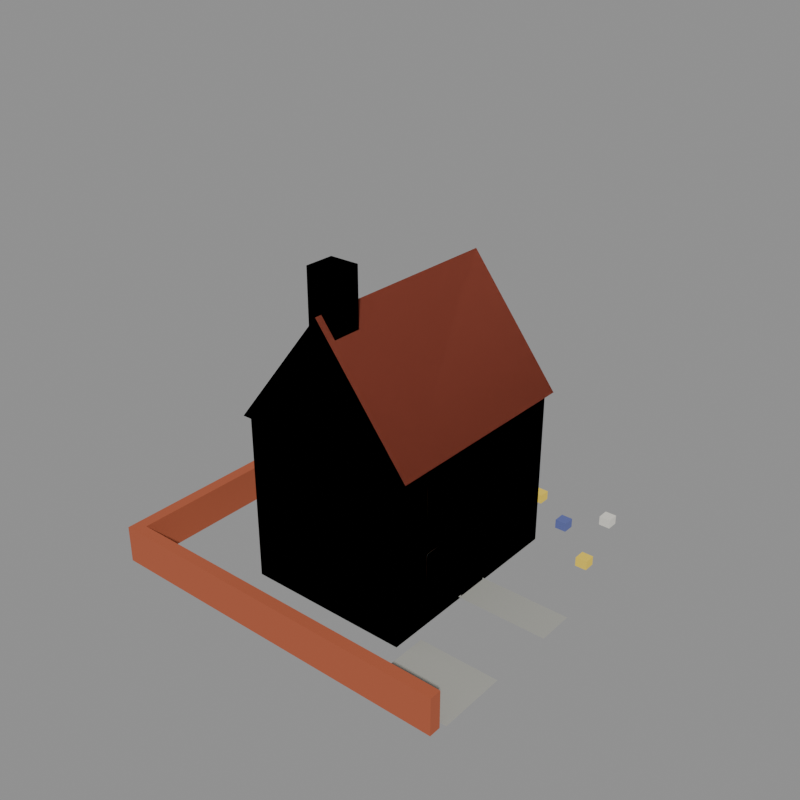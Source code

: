 # Source: house_006.blend  (saved by Blender 5.2.44; exported with 4.5.12 LTS)
import bpy
from mathutils import Matrix  # noqa: F401  (used for matrix-valued properties, if any)

bpy.ops.wm.read_factory_settings(use_empty=True)
scene = bpy.context.scene
scene.name = 'model'

# ---- collections
col_construction_0 = bpy.data.collections.new('construction_0'); scene.collection.children.link(col_construction_0)
col_construction_1 = bpy.data.collections.new('construction_1'); scene.collection.children.link(col_construction_1)
col_construction_2 = bpy.data.collections.new('construction_2'); scene.collection.children.link(col_construction_2)
col_complete = bpy.data.collections.new('complete'); scene.collection.children.link(col_complete)
col_reference = bpy.data.collections.new('reference'); scene.collection.children.link(col_reference)

# ---- materials (node trees are filled in below, after node groups)
mat_brick = bpy.data.materials.new('brick')
mat_brick.diffuse_color = (0.4339, 0.1005, 0.04323, 1.0)
mat_roof_tile = bpy.data.materials.new('roof_tile')
mat_roof_tile.diffuse_color = (0.2633, 0.05088, 0.02721, 1.0)
mat_cream = bpy.data.materials.new('cream')
mat_cream.diffuse_color = (0.7106, 0.5542, 0.2846, 1.0)
mat_wood_dark = bpy.data.materials.new('wood_dark')
mat_wood_dark.diffuse_color = (0.08898, 0.03631, 0.01341, 1.0)
mat_window_blue = bpy.data.materials.new('window_blue')
mat_window_blue.diffuse_color = (0.1193, 0.1473, 0.3931, 1.0)
mat_brick_dark = bpy.data.materials.new('brick_dark')
mat_brick_dark.diffuse_color = (0.233, 0.04696, 0.02198, 1.0)
mat_concrete = bpy.data.materials.new('concrete')
mat_concrete.diffuse_color = (0.3931, 0.3931, 0.3547, 1.0)
mat_signal_red = bpy.data.materials.new('signal_red')
mat_signal_red.diffuse_color = (0.6921, 0.01341, 0.01002, 1.0)
mat_lamp_yellow = bpy.data.materials.new('lamp_yellow')
mat_lamp_yellow.diffuse_color = (0.9551, 0.6921, 0.07324, 1.0)
mat_plaster_white = bpy.data.materials.new('plaster_white')
mat_plaster_white.diffuse_color = (0.7874, 0.7678, 0.6921, 1.0)

# ---- material node trees
mat_brick.use_nodes = True; mat_brick.node_tree.nodes.clear()
_N = mat_brick.node_tree.nodes; _L = mat_brick.node_tree.links
n0 = _N.new('ShaderNodeBsdfPrincipled'); n0.name = 'Principled BSDF'; n0.location = (-200, 100)
n0.inputs[0].default_value = (0.4339, 0.1005, 0.04323, 1.0)
n0.inputs[2].default_value = 1.0
n0.inputs[10].default_value = 0.005
n1 = _N.new('ShaderNodeOutputMaterial'); n1.name = 'Material Output'; n1.location = (200, 100)
_L.new(n0.outputs[0], n1.inputs[0])
n1.is_active_output = True
mat_roof_tile.use_nodes = True; mat_roof_tile.node_tree.nodes.clear()
_N = mat_roof_tile.node_tree.nodes; _L = mat_roof_tile.node_tree.links
n0 = _N.new('ShaderNodeBsdfPrincipled'); n0.name = 'Principled BSDF'; n0.location = (-200, 100)
n0.inputs[0].default_value = (0.2633, 0.05088, 0.02721, 1.0)
n0.inputs[2].default_value = 1.0
n0.inputs[10].default_value = 0.005
n1 = _N.new('ShaderNodeOutputMaterial'); n1.name = 'Material Output'; n1.location = (200, 100)
_L.new(n0.outputs[0], n1.inputs[0])
n1.is_active_output = True
mat_cream.use_nodes = True; mat_cream.node_tree.nodes.clear()
_N = mat_cream.node_tree.nodes; _L = mat_cream.node_tree.links
n0 = _N.new('ShaderNodeBsdfPrincipled'); n0.name = 'Principled BSDF'; n0.location = (-200, 100)
n0.inputs[0].default_value = (0.7106, 0.5542, 0.2846, 1.0)
n0.inputs[2].default_value = 1.0
n0.inputs[10].default_value = 0.005
n1 = _N.new('ShaderNodeOutputMaterial'); n1.name = 'Material Output'; n1.location = (200, 100)
_L.new(n0.outputs[0], n1.inputs[0])
n1.is_active_output = True
mat_wood_dark.use_nodes = True; mat_wood_dark.node_tree.nodes.clear()
_N = mat_wood_dark.node_tree.nodes; _L = mat_wood_dark.node_tree.links
n0 = _N.new('ShaderNodeBsdfPrincipled'); n0.name = 'Principled BSDF'; n0.location = (-200, 100)
n0.inputs[0].default_value = (0.08898, 0.03631, 0.01341, 1.0)
n0.inputs[2].default_value = 1.0
n0.inputs[10].default_value = 0.005
n1 = _N.new('ShaderNodeOutputMaterial'); n1.name = 'Material Output'; n1.location = (200, 100)
_L.new(n0.outputs[0], n1.inputs[0])
n1.is_active_output = True
mat_window_blue.use_nodes = True; mat_window_blue.node_tree.nodes.clear()
_N = mat_window_blue.node_tree.nodes; _L = mat_window_blue.node_tree.links
n0 = _N.new('ShaderNodeBsdfPrincipled'); n0.name = 'Principled BSDF'; n0.location = (-200, 100)
n0.inputs[0].default_value = (0.1193, 0.1473, 0.3931, 1.0)
n0.inputs[2].default_value = 1.0
n0.inputs[10].default_value = 0.005
n1 = _N.new('ShaderNodeOutputMaterial'); n1.name = 'Material Output'; n1.location = (200, 100)
_L.new(n0.outputs[0], n1.inputs[0])
n1.is_active_output = True
mat_brick_dark.use_nodes = True; mat_brick_dark.node_tree.nodes.clear()
_N = mat_brick_dark.node_tree.nodes; _L = mat_brick_dark.node_tree.links
n0 = _N.new('ShaderNodeBsdfPrincipled'); n0.name = 'Principled BSDF'; n0.location = (-200, 100)
n0.inputs[0].default_value = (0.233, 0.04696, 0.02198, 1.0)
n0.inputs[2].default_value = 1.0
n0.inputs[10].default_value = 0.005
n1 = _N.new('ShaderNodeOutputMaterial'); n1.name = 'Material Output'; n1.location = (200, 100)
_L.new(n0.outputs[0], n1.inputs[0])
n1.is_active_output = True
mat_concrete.use_nodes = True; mat_concrete.node_tree.nodes.clear()
_N = mat_concrete.node_tree.nodes; _L = mat_concrete.node_tree.links
n0 = _N.new('ShaderNodeBsdfPrincipled'); n0.name = 'Principled BSDF'; n0.location = (-200, 100)
n0.inputs[0].default_value = (0.3931, 0.3931, 0.3547, 1.0)
n0.inputs[2].default_value = 1.0
n0.inputs[10].default_value = 0.005
n1 = _N.new('ShaderNodeOutputMaterial'); n1.name = 'Material Output'; n1.location = (200, 100)
_L.new(n0.outputs[0], n1.inputs[0])
n1.is_active_output = True
mat_signal_red.use_nodes = True; mat_signal_red.node_tree.nodes.clear()
_N = mat_signal_red.node_tree.nodes; _L = mat_signal_red.node_tree.links
n0 = _N.new('ShaderNodeBsdfPrincipled'); n0.name = 'Principled BSDF'; n0.location = (-200, 100)
n0.inputs[0].default_value = (0.6921, 0.01341, 0.01002, 1.0)
n0.inputs[2].default_value = 1.0
n0.inputs[10].default_value = 0.005
n1 = _N.new('ShaderNodeOutputMaterial'); n1.name = 'Material Output'; n1.location = (200, 100)
_L.new(n0.outputs[0], n1.inputs[0])
n1.is_active_output = True
mat_lamp_yellow.use_nodes = True; mat_lamp_yellow.node_tree.nodes.clear()
_N = mat_lamp_yellow.node_tree.nodes; _L = mat_lamp_yellow.node_tree.links
n0 = _N.new('ShaderNodeBsdfPrincipled'); n0.name = 'Principled BSDF'; n0.location = (-200, 100)
n0.inputs[0].default_value = (0.9551, 0.6921, 0.07324, 1.0)
n0.inputs[2].default_value = 1.0
n0.inputs[10].default_value = 0.005
n1 = _N.new('ShaderNodeOutputMaterial'); n1.name = 'Material Output'; n1.location = (200, 100)
_L.new(n0.outputs[0], n1.inputs[0])
n1.is_active_output = True
mat_plaster_white.use_nodes = True; mat_plaster_white.node_tree.nodes.clear()
_N = mat_plaster_white.node_tree.nodes; _L = mat_plaster_white.node_tree.links
n0 = _N.new('ShaderNodeBsdfPrincipled'); n0.name = 'Principled BSDF'; n0.location = (-200, 100)
n0.inputs[0].default_value = (0.7874, 0.7678, 0.6921, 1.0)
n0.inputs[2].default_value = 1.0
n0.inputs[10].default_value = 0.005
n1 = _N.new('ShaderNodeOutputMaterial'); n1.name = 'Material Output'; n1.location = (200, 100)
_L.new(n0.outputs[0], n1.inputs[0])
n1.is_active_output = True

# ---- meshes
me_c0 = bpy.data.meshes.new('c0')
me_c0.from_pydata([(5.0, 3.0, 0.0), (7.6, 3.0, 0.0), (7.6, 3.6, 0.0), (5.0, 3.6, 0.0), (5.0, 3.0, 1.75), (7.6, 3.0, 1.75), (7.6, 3.6, 1.75), (5.0, 3.6, 1.75), (9.4, 3.0, 0.0), (12.0, 3.0, 0.0), (12.0, 3.6, 0.0), (9.4, 3.6, 0.0), (9.4, 3.0, 1.75), (12.0, 3.0, 1.75), (12.0, 3.6, 1.75), (9.4, 3.6, 1.75), (5.0, 11.4, 0.0), (7.6, 11.4, 0.0), (7.6, 12.0, 0.0), (5.0, 12.0, 0.0), (5.0, 11.4, 1.75), (7.6, 11.4, 1.75), (7.6, 12.0, 1.75), (5.0, 12.0, 1.75), (9.4, 11.4, 0.0), (12.0, 11.4, 0.0), (12.0, 12.0, 0.0), (9.4, 12.0, 0.0), (9.4, 11.4, 1.75), (12.0, 11.4, 1.75), (12.0, 12.0, 1.75), (9.4, 12.0, 1.75), (5.0, 3.6, 0.0), (5.6, 3.6, 0.0), (5.6, 6.6, 0.0), (5.0, 6.6, 0.0), (5.0, 3.6, 1.75), (5.6, 3.6, 1.75), (5.6, 6.6, 1.75), (5.0, 6.6, 1.75), (5.0, 8.4, 0.0), (5.6, 8.4, 0.0), (5.6, 11.4, 0.0), (5.0, 11.4, 0.0), (5.0, 8.4, 1.75), (5.6, 8.4, 1.75), (5.6, 11.4, 1.75), (5.0, 11.4, 1.75), (11.4, 3.6, 0.0), (12.0, 3.6, 0.0), (12.0, 6.6, 0.0), (11.4, 6.6, 0.0), (11.4, 3.6, 1.75), (12.0, 3.6, 1.75), (12.0, 6.6, 1.75), (11.4, 6.6, 1.75), (11.4, 8.4, 0.0), (12.0, 8.4, 0.0), (12.0, 11.4, 0.0), (11.4, 11.4, 0.0), (11.4, 8.4, 1.75), (12.0, 8.4, 1.75), (12.0, 11.4, 1.75), (11.4, 11.4, 1.75)], [], [(4, 5, 6, 7), (0, 1, 5, 4), (1, 2, 6, 5), (2, 3, 7, 6), (3, 0, 4, 7), (12, 13, 14, 15), (8, 9, 13, 12), (9, 10, 14, 13), (10, 11, 15, 14), (11, 8, 12, 15), (20, 21, 22, 23), (16, 17, 21, 20), (17, 18, 22, 21), (18, 19, 23, 22), (19, 16, 20, 23), (28, 29, 30, 31), (24, 25, 29, 28), (25, 26, 30, 29), (26, 27, 31, 30), (27, 24, 28, 31), (36, 37, 38, 39), (32, 33, 37, 36), (33, 34, 38, 37), (34, 35, 39, 38), (35, 32, 36, 39), (44, 45, 46, 47), (40, 41, 45, 44), (41, 42, 46, 45), (42, 43, 47, 46), (43, 40, 44, 47), (52, 53, 54, 55), (48, 49, 53, 52), (49, 50, 54, 53), (50, 51, 55, 54), (51, 48, 52, 55), (60, 61, 62, 63), (56, 57, 61, 60), (57, 58, 62, 61), (58, 59, 63, 62), (59, 56, 60, 63)])
me_c0.materials.append(mat_brick)
me_c0.update()
me_c1 = bpy.data.meshes.new('c1')
me_c1.from_pydata([(5.0, 3.0, 0.0), (7.6, 3.0, 0.0), (7.6, 3.6, 0.0), (5.0, 3.6, 0.0), (5.0, 3.0, 4.2), (7.6, 3.0, 4.2), (7.6, 3.6, 4.2), (5.0, 3.6, 4.2), (9.4, 3.0, 0.0), (12.0, 3.0, 0.0), (12.0, 3.6, 0.0), (9.4, 3.6, 0.0), (9.4, 3.0, 4.2), (12.0, 3.0, 4.2), (12.0, 3.6, 4.2), (9.4, 3.6, 4.2), (5.0, 11.4, 0.0), (7.6, 11.4, 0.0), (7.6, 12.0, 0.0), (5.0, 12.0, 0.0), (5.0, 11.4, 4.2), (7.6, 11.4, 4.2), (7.6, 12.0, 4.2), (5.0, 12.0, 4.2), (9.4, 11.4, 0.0), (12.0, 11.4, 0.0), (12.0, 12.0, 0.0), (9.4, 12.0, 0.0), (9.4, 11.4, 4.2), (12.0, 11.4, 4.2), (12.0, 12.0, 4.2), (9.4, 12.0, 4.2), (5.0, 3.6, 0.0), (5.6, 3.6, 0.0), (5.6, 6.6, 0.0), (5.0, 6.6, 0.0), (5.0, 3.6, 4.2), (5.6, 3.6, 4.2), (5.6, 6.6, 4.2), (5.0, 6.6, 4.2), (5.0, 8.4, 0.0), (5.6, 8.4, 0.0), (5.6, 11.4, 0.0), (5.0, 11.4, 0.0), (5.0, 8.4, 4.2), (5.6, 8.4, 4.2), (5.6, 11.4, 4.2), (5.0, 11.4, 4.2), (11.4, 3.6, 0.0), (12.0, 3.6, 0.0), (12.0, 6.6, 0.0), (11.4, 6.6, 0.0), (11.4, 3.6, 4.2), (12.0, 3.6, 4.2), (12.0, 6.6, 4.2), (11.4, 6.6, 4.2), (11.4, 8.4, 0.0), (12.0, 8.4, 0.0), (12.0, 11.4, 0.0), (11.4, 11.4, 0.0), (11.4, 8.4, 4.2), (12.0, 8.4, 4.2), (12.0, 11.4, 4.2), (11.4, 11.4, 4.2)], [], [(4, 5, 6, 7), (0, 1, 5, 4), (1, 2, 6, 5), (2, 3, 7, 6), (3, 0, 4, 7), (12, 13, 14, 15), (8, 9, 13, 12), (9, 10, 14, 13), (10, 11, 15, 14), (11, 8, 12, 15), (20, 21, 22, 23), (16, 17, 21, 20), (17, 18, 22, 21), (18, 19, 23, 22), (19, 16, 20, 23), (28, 29, 30, 31), (24, 25, 29, 28), (25, 26, 30, 29), (26, 27, 31, 30), (27, 24, 28, 31), (36, 37, 38, 39), (32, 33, 37, 36), (33, 34, 38, 37), (34, 35, 39, 38), (35, 32, 36, 39), (44, 45, 46, 47), (40, 41, 45, 44), (41, 42, 46, 45), (42, 43, 47, 46), (43, 40, 44, 47), (52, 53, 54, 55), (48, 49, 53, 52), (49, 50, 54, 53), (50, 51, 55, 54), (51, 48, 52, 55), (60, 61, 62, 63), (56, 57, 61, 60), (57, 58, 62, 61), (58, 59, 63, 62), (59, 56, 60, 63)])
me_c1.materials.append(mat_brick)
me_c1.update()
me_c2 = bpy.data.meshes.new('c2')
me_c2.from_pydata([(5.0, 3.0, 0.0), (12.0, 3.0, 0.0), (12.0, 12.0, 0.0), (5.0, 12.0, 0.0), (5.0, 3.0, 7.0), (12.0, 3.0, 7.0), (12.0, 12.0, 7.0), (5.0, 12.0, 7.0), (4.6, 3.0, 7.0), (12.4, 3.0, 7.0), (12.4, 12.0, 7.0), (4.6, 12.0, 7.0), (8.5, 3.0, 12.0), (8.5, 12.0, 12.0), (12.0, 12.03, 0.0), (5.0, 12.03, 0.0), (5.0, 12.03, 7.0), (12.0, 12.03, 7.0), (12.06, 6.8, 0.0), (12.06, 8.2, 0.0), (12.06, 8.2, 2.6), (12.06, 6.8, 2.6), (12.06, 4.65, 1.2), (12.06, 5.85, 1.2), (12.06, 5.85, 3.2), (12.06, 4.65, 3.2), (12.06, 4.65, 4.4), (12.06, 5.85, 4.4), (12.06, 5.85, 6.4), (12.06, 4.65, 6.4), (12.06, 9.15, 1.2), (12.06, 10.35, 1.2), (12.06, 10.35, 3.2), (12.06, 9.15, 3.2), (12.06, 9.15, 4.4), (12.06, 10.35, 4.4), (12.06, 10.35, 6.4), (12.06, 9.15, 6.4), (4.94, 4.65, 3.2), (4.94, 5.85, 3.2), (4.94, 5.85, 1.2), (4.94, 4.65, 1.2), (4.94, 4.65, 6.4), (4.94, 5.85, 6.4), (4.94, 5.85, 4.4), (4.94, 4.65, 4.4), (4.94, 9.15, 3.2), (4.94, 10.35, 3.2), (4.94, 10.35, 1.2), (4.94, 9.15, 1.2), (4.94, 9.15, 6.4), (4.94, 10.35, 6.4), (4.94, 10.35, 4.4), (4.94, 9.15, 4.4), (7.35, 12.06, 1.2), (6.15, 12.06, 1.2), (6.15, 12.06, 3.2), (7.35, 12.06, 3.2), (7.35, 12.06, 4.4), (6.15, 12.06, 4.4), (6.15, 12.06, 6.4), (7.35, 12.06, 6.4), (10.85, 12.06, 1.2), (9.65, 12.06, 1.2), (9.65, 12.06, 3.2), (10.85, 12.06, 3.2), (10.85, 12.06, 4.4), (9.65, 12.06, 4.4), (9.65, 12.06, 6.4), (10.85, 12.06, 6.4), (7.35, 2.94, 3.2), (6.15, 2.94, 3.2), (6.15, 2.94, 1.2), (7.35, 2.94, 1.2), (7.35, 2.94, 6.4), (6.15, 2.94, 6.4), (6.15, 2.94, 4.4), (7.35, 2.94, 4.4), (10.85, 2.94, 3.2), (9.65, 2.94, 3.2), (9.65, 2.94, 1.2), (10.85, 2.94, 1.2), (10.85, 2.94, 6.4), (9.65, 2.94, 6.4), (9.65, 2.94, 4.4), (10.85, 2.94, 4.4), (7.9, 3.3, 7.0), (9.1, 3.3, 7.0), (9.1, 4.5, 7.0), (7.9, 4.5, 7.0), (7.9, 3.3, 13.6), (9.1, 3.3, 13.6), (9.1, 4.5, 13.6), (7.9, 4.5, 13.6)], [], [(4, 5, 6, 7), (0, 1, 5, 4), (1, 2, 6, 5), (2, 3, 7, 6), (3, 0, 4, 7), (8, 12, 13, 11), (9, 10, 13, 12), (8, 9, 12), (10, 11, 13), (14, 15, 16, 17), (18, 19, 20, 21), (22, 23, 24, 25), (26, 27, 28, 29), (30, 31, 32, 33), (34, 35, 36, 37), (38, 39, 40, 41), (42, 43, 44, 45), (46, 47, 48, 49), (50, 51, 52, 53), (54, 55, 56, 57), (58, 59, 60, 61), (62, 63, 64, 65), (66, 67, 68, 69), (70, 71, 72, 73), (74, 75, 76, 77), (78, 79, 80, 81), (82, 83, 84, 85), (90, 91, 92, 93), (86, 87, 91, 90), (87, 88, 92, 91), (88, 89, 93, 92), (89, 86, 90, 93)])
me_c2.polygons.foreach_set('material_index', [0, 0, 0, 0, 0, 1, 1, 2, 2, 2, 3, 4, 4, 4, 4, 4, 4, 4, 4, 4, 4, 4, 4, 4, 4, 4, 4, 5, 5, 5, 5, 5])
me_c2.materials.append(mat_brick)
me_c2.materials.append(mat_roof_tile)
me_c2.materials.append(mat_cream)
me_c2.materials.append(mat_wood_dark)
me_c2.materials.append(mat_window_blue)
me_c2.materials.append(mat_brick_dark)
me_c2.update()
me_done = bpy.data.meshes.new('done')
me_done.from_pydata([(5.0, 3.0, 0.0), (12.0, 3.0, 0.0), (12.0, 12.0, 0.0), (5.0, 12.0, 0.0), (5.0, 3.0, 7.0), (12.0, 3.0, 7.0), (12.0, 12.0, 7.0), (5.0, 12.0, 7.0), (4.6, 3.0, 7.0), (12.4, 3.0, 7.0), (12.4, 12.0, 7.0), (4.6, 12.0, 7.0), (8.5, 3.0, 12.0), (8.5, 12.0, 12.0), (12.0, 12.03, 0.0), (5.0, 12.03, 0.0), (5.0, 12.03, 7.0), (12.0, 12.03, 7.0), (12.06, 6.8, 0.0), (12.06, 8.2, 0.0), (12.06, 8.2, 2.6), (12.06, 6.8, 2.6), (12.06, 4.65, 1.2), (12.06, 5.85, 1.2), (12.06, 5.85, 3.2), (12.06, 4.65, 3.2), (12.06, 4.65, 4.4), (12.06, 5.85, 4.4), (12.06, 5.85, 6.4), (12.06, 4.65, 6.4), (12.06, 9.15, 1.2), (12.06, 10.35, 1.2), (12.06, 10.35, 3.2), (12.06, 9.15, 3.2), (12.06, 9.15, 4.4), (12.06, 10.35, 4.4), (12.06, 10.35, 6.4), (12.06, 9.15, 6.4), (4.94, 4.65, 3.2), (4.94, 5.85, 3.2), (4.94, 5.85, 1.2), (4.94, 4.65, 1.2), (4.94, 4.65, 6.4), (4.94, 5.85, 6.4), (4.94, 5.85, 4.4), (4.94, 4.65, 4.4), (4.94, 9.15, 3.2), (4.94, 10.35, 3.2), (4.94, 10.35, 1.2), (4.94, 9.15, 1.2), (4.94, 9.15, 6.4), (4.94, 10.35, 6.4), (4.94, 10.35, 4.4), (4.94, 9.15, 4.4), (7.35, 12.06, 1.2), (6.15, 12.06, 1.2), (6.15, 12.06, 3.2), (7.35, 12.06, 3.2), (7.35, 12.06, 4.4), (6.15, 12.06, 4.4), (6.15, 12.06, 6.4), (7.35, 12.06, 6.4), (10.85, 12.06, 1.2), (9.65, 12.06, 1.2), (9.65, 12.06, 3.2), (10.85, 12.06, 3.2), (10.85, 12.06, 4.4), (9.65, 12.06, 4.4), (9.65, 12.06, 6.4), (10.85, 12.06, 6.4), (7.35, 2.94, 3.2), (6.15, 2.94, 3.2), (6.15, 2.94, 1.2), (7.35, 2.94, 1.2), (7.35, 2.94, 6.4), (6.15, 2.94, 6.4), (6.15, 2.94, 4.4), (7.35, 2.94, 4.4), (10.85, 2.94, 3.2), (9.65, 2.94, 3.2), (9.65, 2.94, 1.2), (10.85, 2.94, 1.2), (10.85, 2.94, 6.4), (9.65, 2.94, 6.4), (9.65, 2.94, 4.4), (10.85, 2.94, 4.4), (7.9, 3.3, 7.0), (9.1, 3.3, 7.0), (9.1, 4.5, 7.0), (7.9, 4.5, 7.0), (7.9, 3.3, 13.6), (9.1, 3.3, 13.6), (9.1, 4.5, 13.6), (7.9, 4.5, 13.6), (0.3, 0.3, 0.0), (0.8, 0.3, 0.0), (0.8, 15.7, 0.0), (0.3, 15.7, 0.0), (0.3, 0.3, 1.6), (0.8, 0.3, 1.6), (0.8, 15.7, 1.6), (0.3, 15.7, 1.6), (0.8, 0.3, 0.0), (15.7, 0.3, 0.0), (15.7, 0.8, 0.0), (0.8, 0.8, 0.0), (0.8, 0.3, 1.6), (15.7, 0.3, 1.6), (15.7, 0.8, 1.6), (0.8, 0.8, 1.6), (12.0, 6.7, 0.12), (15.9, 6.7, 0.12), (15.9, 8.3, 0.12), (12.0, 8.3, 0.12), (12.5, 0.9, 0.12), (15.9, 0.9, 0.12), (15.9, 3.8, 0.12), (12.5, 3.8, 0.12), (8.75, 13.25, 0.1), (9.25, 13.25, 0.1), (9.25, 13.75, 0.1), (8.75, 13.75, 0.1), (8.75, 13.25, 0.5), (9.25, 13.25, 0.5), (9.25, 13.75, 0.5), (8.75, 13.75, 0.5), (10.25, 14.35, 0.1), (10.75, 14.35, 0.1), (10.75, 14.85, 0.1), (10.25, 14.85, 0.1), (10.25, 14.35, 0.5), (10.75, 14.35, 0.5), (10.75, 14.85, 0.5), (10.25, 14.85, 0.5), (12.25, 13.15, 0.1), (12.75, 13.15, 0.1), (12.75, 13.65, 0.1), (12.25, 13.65, 0.1), (12.25, 13.15, 0.5), (12.75, 13.15, 0.5), (12.75, 13.65, 0.5), (12.25, 13.65, 0.5), (13.55, 14.55, 0.1), (14.05, 14.55, 0.1), (14.05, 15.05, 0.1), (13.55, 15.05, 0.1), (13.55, 14.55, 0.5), (14.05, 14.55, 0.5), (14.05, 15.05, 0.5), (13.55, 15.05, 0.5), (7.25, 14.45, 0.1), (7.75, 14.45, 0.1), (7.75, 14.95, 0.1), (7.25, 14.95, 0.1), (7.25, 14.45, 0.5), (7.75, 14.45, 0.5), (7.75, 14.95, 0.5), (7.25, 14.95, 0.5), (14.35, 11.35, 0.1), (14.85, 11.35, 0.1), (14.85, 11.85, 0.1), (14.35, 11.85, 0.1), (14.35, 11.35, 0.5), (14.85, 11.35, 0.5), (14.85, 11.85, 0.5), (14.35, 11.85, 0.5)], [], [(4, 5, 6, 7), (0, 1, 5, 4), (1, 2, 6, 5), (2, 3, 7, 6), (3, 0, 4, 7), (8, 12, 13, 11), (9, 10, 13, 12), (8, 9, 12), (10, 11, 13), (14, 15, 16, 17), (18, 19, 20, 21), (22, 23, 24, 25), (26, 27, 28, 29), (30, 31, 32, 33), (34, 35, 36, 37), (38, 39, 40, 41), (42, 43, 44, 45), (46, 47, 48, 49), (50, 51, 52, 53), (54, 55, 56, 57), (58, 59, 60, 61), (62, 63, 64, 65), (66, 67, 68, 69), (70, 71, 72, 73), (74, 75, 76, 77), (78, 79, 80, 81), (82, 83, 84, 85), (90, 91, 92, 93), (86, 87, 91, 90), (87, 88, 92, 91), (88, 89, 93, 92), (89, 86, 90, 93), (98, 99, 100, 101), (94, 95, 99, 98), (95, 96, 100, 99), (96, 97, 101, 100), (97, 94, 98, 101), (106, 107, 108, 109), (102, 103, 107, 106), (103, 104, 108, 107), (104, 105, 109, 108), (105, 102, 106, 109), (110, 111, 112, 113), (114, 115, 116, 117), (122, 123, 124, 125), (118, 119, 123, 122), (119, 120, 124, 123), (120, 121, 125, 124), (121, 118, 122, 125), (130, 131, 132, 133), (126, 127, 131, 130), (127, 128, 132, 131), (128, 129, 133, 132), (129, 126, 130, 133), (138, 139, 140, 141), (134, 135, 139, 138), (135, 136, 140, 139), (136, 137, 141, 140), (137, 134, 138, 141), (146, 147, 148, 149), (142, 143, 147, 146), (143, 144, 148, 147), (144, 145, 149, 148), (145, 142, 146, 149), (154, 155, 156, 157), (150, 151, 155, 154), (151, 152, 156, 155), (152, 153, 157, 156), (153, 150, 154, 157), (162, 163, 164, 165), (158, 159, 163, 162), (159, 160, 164, 163), (160, 161, 165, 164), (161, 158, 162, 165)])
me_done.polygons.foreach_set('material_index', [0, 0, 0, 0, 0, 1, 1, 2, 2, 2, 3, 4, 4, 4, 4, 4, 4, 4, 4, 4, 4, 4, 4, 4, 4, 4, 4, 5, 5, 5, 5, 5, 0, 0, 0, 0, 0, 0, 0, 0, 0, 0, 6, 6, 7, 7, 7, 7, 7, 8, 8, 8, 8, 8, 4, 4, 4, 4, 4, 9, 9, 9, 9, 9, 7, 7, 7, 7, 7, 8, 8, 8, 8, 8])
me_done.materials.append(mat_brick)
me_done.materials.append(mat_roof_tile)
me_done.materials.append(mat_cream)
me_done.materials.append(mat_wood_dark)
me_done.materials.append(mat_window_blue)
me_done.materials.append(mat_brick_dark)
me_done.materials.append(mat_concrete)
me_done.materials.append(mat_signal_red)
me_done.materials.append(mat_lamp_yellow)
me_done.materials.append(mat_plaster_white)
me_done.update()
me_footprint = bpy.data.meshes.new('footprint')
me_footprint.from_pydata([(0.0, 0.0, 0.0), (16.0, 0.0, 0.0), (16.0, 16.0, 0.0), (0.0, 16.0, 0.0)], [(0, 1), (1, 2), (2, 3), (3, 0)], [])
me_footprint.update()

# ---- objects
ob_c0 = bpy.data.objects.new('c0', me_c0)
ob_c1 = bpy.data.objects.new('c1', me_c1)
ob_c2 = bpy.data.objects.new('c2', me_c2)
ob_done = bpy.data.objects.new('done', me_done)
ob_footprint = bpy.data.objects.new('footprint', me_footprint)
ob_tile_0_0 = bpy.data.objects.new('tile_0_0', None)
ob_reference_image = bpy.data.objects.new('reference_image', None)

# ---- transforms, parenting, visibility, modifiers, constraints
ob_c0.location = (0.0, 0.0, 0.0)
ob_c1.location = (0.0, 0.0, 0.0)
ob_c2.location = (0.0, 0.0, 0.0)
ob_done.location = (0.0, 0.0, 0.0)
ob_footprint.location = (0.0, 0.0, 0.0)
ob_tile_0_0.location = (0.0, 0.0, 0.0)
ob_reference_image.location = (60.0, -60.0, 20.0)
ob_reference_image.rotation_euler = (1.047, 0.0, 2.356)
ob_reference_image.empty_display_type = 'IMAGE'
ob_reference_image.empty_display_size = 40.0

# ---- collection membership
col_construction_0.objects.link(ob_c0)
col_construction_1.objects.link(ob_c1)
col_construction_2.objects.link(ob_c2)
col_complete.objects.link(ob_done)
col_reference.objects.link(ob_footprint)
col_reference.objects.link(ob_tile_0_0)
col_reference.objects.link(ob_reference_image)

# ---- scene / render settings (as saved in the file)
scene.frame_start = 1; scene.frame_end = 250; scene.frame_set(1)
scene.render.engine = 'BLENDER_WORKBENCH'
scene.render.resolution_x = 512
scene.render.resolution_y = 512
scene.render.film_transparent = True
scene.render.bake_bias = 0.0
scene.render.bake_samples = 0
scene.render.compositor_device = 'GPU'
scene.eevee.use_volume_custom_range = False
scene.eevee.fast_gi_thickness_near = 0.1
scene.eevee.fast_gi_thickness_far = 0.0
scene.eevee.ray_tracing_options.screen_trace_thickness = 0.1
bpy.context.view_layer.update()

# ---- added for rendering (the .blend has no active camera and no usable light): camera, sun + grey world if the file has none
cam_auto = bpy.data.cameras.new('AutoCamera')
cam_auto.lens = 50.0
cam_auto.sensor_width = 36.0
cam_auto.clip_end = 1000.0
ob_auto_camera = bpy.data.objects.new('AutoCamera', cam_auto)
scene.collection.objects.link(ob_auto_camera)
ob_auto_camera.location = (32.4259, -21.3111, 26.3407)
ob_auto_camera.rotation_euler = (1.09748, -7.21219e-08, 0.694738)
scene.camera = ob_auto_camera
light_auto_sun = bpy.data.lights.new('AutoSun', 'SUN')
light_auto_sun.energy = 3.0
light_auto_sun.angle = 0.0523599
ob_auto_sun = bpy.data.objects.new('AutoSun', light_auto_sun)
scene.collection.objects.link(ob_auto_sun)
ob_auto_sun.rotation_euler = (0.872665, 0.174533, 0.523599)
if scene.world is None:
    world_auto = bpy.data.worlds.new('AutoWorld')
    world_auto.color = (0.3, 0.3, 0.3)
    scene.world = world_auto
bpy.context.view_layer.update()
